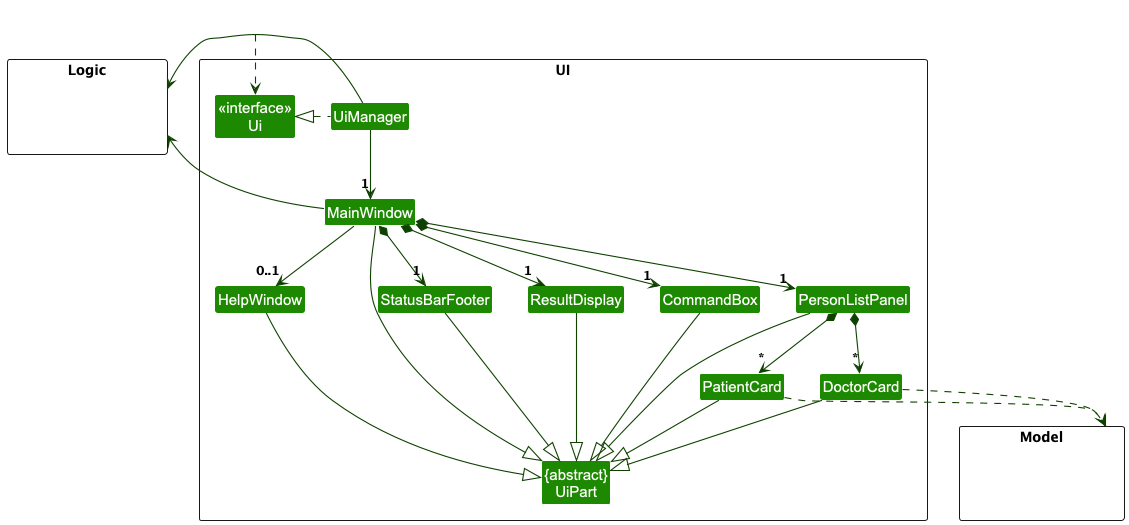

The diagram above was rendered by PlantUML. Its source (embedded in the PNG):
@startuml
!include style.puml
skinparam arrowThickness 1.1
skinparam arrowColor UI_COLOR_T4
skinparam classBackgroundColor UI_COLOR

package UI <<Rectangle>>{
Class "<<interface>>\nUi" as Ui
Class "{abstract}\nUiPart" as UiPart
Class UiManager
Class MainWindow
Class HelpWindow
Class ResultDisplay
Class PersonListPanel
Class StatusBarFooter
Class CommandBox
Class DoctorCard
Class PatientCard
}

package Model <<Rectangle>> {
Class HiddenModel #FFFFFF
}

package Logic <<Rectangle>> {
Class HiddenLogic #FFFFFF
}

Class HiddenOutside #FFFFFF
HiddenOutside ..> Ui

UiManager .left.|> Ui
UiManager -down-> "1" MainWindow
MainWindow *-down->  "1" CommandBox
MainWindow *-down-> "1" ResultDisplay
MainWindow *-down-> "1" PersonListPanel
MainWindow *-down-> "1" StatusBarFooter
MainWindow --> "0..1" HelpWindow

PersonListPanel *-down-> "*" DoctorCard
PersonListPanel *-down-> "*" PatientCard

MainWindow -left-|> UiPart

ResultDisplay --|> UiPart
CommandBox --|> UiPart
PersonListPanel --|> UiPart
DoctorCard --|> UiPart
PatientCard --|> UiPart
StatusBarFooter --|> UiPart
HelpWindow --|> UiPart

DoctorCard ..> Model
PatientCard ..> Model
UiManager -right-> Logic
MainWindow -left-> Logic

PersonListPanel -[hidden]left- HelpWindow
HelpWindow -[hidden]left- CommandBox
CommandBox -[hidden]left- ResultDisplay
ResultDisplay -[hidden]left- StatusBarFooter

MainWindow -[hidden]-|> UiPart
@enduml